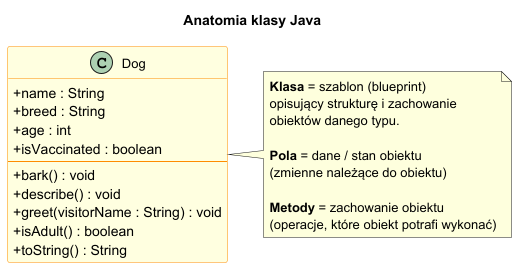

The diagram above was rendered by PlantUML. Its source (embedded in the PNG):
@startuml class_anatomy
title Anatomia klasy Java

skinparam classAttributeIconSize 0
skinparam class {
    BackgroundColor LightYellow
    BorderColor DarkOrange
    ArrowColor DarkOrange
    FontSize 13
}

class Dog {
    ' ===== POLA (Fields) - stan obiektu =====
    + name : String
    + breed : String
    + age : int
    + isVaccinated : boolean
    ----
    ' ===== METODY (Methods) - zachowanie =====
    + bark() : void
    + describe() : void
    + greet(visitorName : String) : void
    + isAdult() : boolean
    + toString() : String
}

note right of Dog
  <b>Klasa</b> = szablon (blueprint)
  opisujący strukturę i zachowanie
  obiektów danego typu.

  <b>Pola</b> = dane / stan obiektu
  (zmienne należące do obiektu)

  <b>Metody</b> = zachowanie obiektu
  (operacje, które obiekt potrafi wykonać)
end note

@enduml